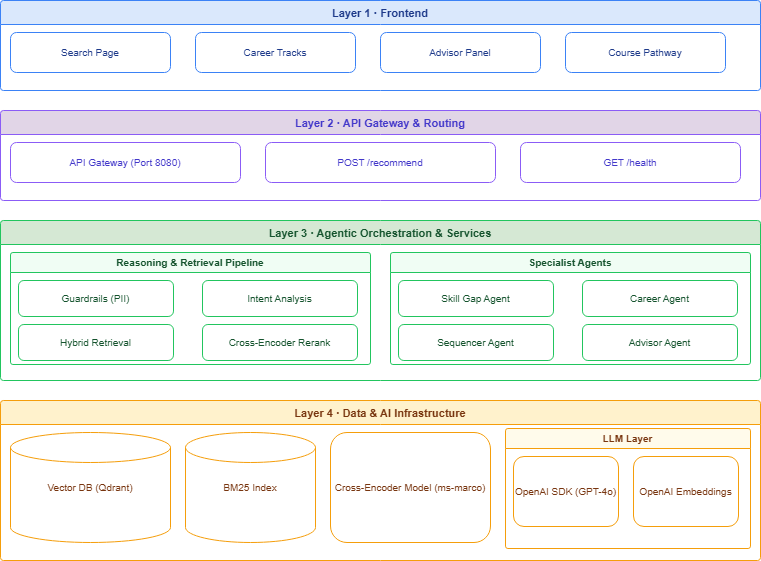

The diagram above was exported from draw.io. Its source (the exported page's mxGraphModel, read from the mxfile embedded in the PNG):
<mxGraphModel dx="778" dy="462" grid="1" gridSize="10" guides="1" tooltips="1" connect="1" arrows="1" fold="1" page="1" pageScale="1" pageWidth="850" pageHeight="1100" math="0" shadow="0">
  <root>
    <mxCell id="0" />
    <mxCell id="1" parent="0" />
    <mxCell id="L1" parent="1" style="swimlane;startSize=24;fillColor=#dae8fc;strokeColor=#3b82f6;fontStyle=1;fontSize=11;fontColor=#1e3a8a;swimlaneLine=1;rounded=1;arcSize=4;" value="Layer 1 · Frontend" vertex="1">
      <mxGeometry height="90" width="760" x="30" y="30" as="geometry" />
    </mxCell>
    <mxCell id="S1" parent="L1" style="rounded=1;whiteSpace=wrap;fillColor=#ffffff;strokeColor=#3b82f6;fontColor=#1e3a8a;fontSize=10;" value="Search Page" vertex="1">
      <mxGeometry height="40" width="160" x="10" y="32" as="geometry" />
    </mxCell>
    <mxCell id="S2" parent="L1" style="rounded=1;whiteSpace=wrap;fillColor=#ffffff;strokeColor=#3b82f6;fontColor=#1e3a8a;fontSize=10;" value="Career Tracks" vertex="1">
      <mxGeometry height="40" width="160" x="195" y="32" as="geometry" />
    </mxCell>
    <mxCell id="S3" parent="L1" style="rounded=1;whiteSpace=wrap;fillColor=#ffffff;strokeColor=#3b82f6;fontColor=#1e3a8a;fontSize=10;" value="Advisor Panel" vertex="1">
      <mxGeometry height="40" width="160" x="380" y="32" as="geometry" />
    </mxCell>
    <mxCell id="S4" parent="L1" style="rounded=1;whiteSpace=wrap;fillColor=#ffffff;strokeColor=#3b82f6;fontColor=#1e3a8a;fontSize=10;" value="Course Pathway" vertex="1">
      <mxGeometry height="40" width="160" x="565" y="32" as="geometry" />
    </mxCell>
    <mxCell id="L2" parent="1" style="swimlane;startSize=24;fillColor=#e1d5e7;strokeColor=#8b5cf6;fontStyle=1;fontSize=11;fontColor=#4338ca;swimlaneLine=1;rounded=1;arcSize=4;" value="Layer 2 · API Gateway &amp; Routing" vertex="1">
      <mxGeometry height="90" width="760" x="30" y="140" as="geometry" />
    </mxCell>
    <mxCell id="G1" parent="L2" style="rounded=1;whiteSpace=wrap;fillColor=#ffffff;strokeColor=#8b5cf6;fontColor=#4338ca;fontSize=10;" value="API Gateway (Port 8080)" vertex="1">
      <mxGeometry height="40" width="230" x="10" y="32" as="geometry" />
    </mxCell>
    <mxCell id="E1" parent="L2" style="rounded=1;whiteSpace=wrap;fillColor=#ffffff;strokeColor=#8b5cf6;fontColor=#4338ca;fontSize=10;" value="POST /recommend" vertex="1">
      <mxGeometry height="40" width="230" x="265" y="32" as="geometry" />
    </mxCell>
    <mxCell id="E2" parent="L2" style="rounded=1;whiteSpace=wrap;fillColor=#ffffff;strokeColor=#8b5cf6;fontColor=#4338ca;fontSize=10;" value="GET /health" vertex="1">
      <mxGeometry height="40" width="220" x="520" y="32" as="geometry" />
    </mxCell>
    <mxCell id="L3" parent="1" style="swimlane;startSize=24;fillColor=#d5e8d4;strokeColor=#22c55e;fontStyle=1;fontSize=11;fontColor=#14532d;swimlaneLine=1;rounded=1;arcSize=4;" value="Layer 3 · Agentic Orchestration &amp; Services" vertex="1">
      <mxGeometry height="160" width="760" x="30" y="250" as="geometry" />
    </mxCell>
    <mxCell id="C1" parent="L3" style="swimlane;startSize=20;fillColor=#f0fdf4;strokeColor=#22c55e;fontStyle=1;fontSize=10;fontColor=#14532d;rounded=1;arcSize=4;" value="Reasoning &amp; Retrieval Pipeline" vertex="1">
      <mxGeometry height="112" width="360" x="10" y="32" as="geometry" />
    </mxCell>
    <mxCell id="Q1" parent="C1" style="rounded=1;whiteSpace=wrap;fillColor=#ffffff;strokeColor=#22c55e;fontColor=#14532d;fontSize=10;" value="Guardrails (PII)" vertex="1">
      <mxGeometry height="36" width="155" x="8" y="28" as="geometry" />
    </mxCell>
    <mxCell id="Q2" parent="C1" style="rounded=1;whiteSpace=wrap;fillColor=#ffffff;strokeColor=#22c55e;fontColor=#14532d;fontSize=10;" value="Intent Analysis" vertex="1">
      <mxGeometry height="36" width="155" x="192" y="28" as="geometry" />
    </mxCell>
    <mxCell id="Q3" parent="C1" style="rounded=1;whiteSpace=wrap;fillColor=#ffffff;strokeColor=#22c55e;fontColor=#14532d;fontSize=10;" value="Hybrid Retrieval" vertex="1">
      <mxGeometry height="36" width="155" x="8" y="72" as="geometry" />
    </mxCell>
    <mxCell id="Q4" parent="C1" style="rounded=1;whiteSpace=wrap;fillColor=#ffffff;strokeColor=#22c55e;fontColor=#14532d;fontSize=10;" value="Cross-Encoder Rerank" vertex="1">
      <mxGeometry height="36" width="155" x="192" y="72" as="geometry" />
    </mxCell>
    <mxCell id="C2" parent="L3" style="swimlane;startSize=20;fillColor=#f0fdf4;strokeColor=#22c55e;fontStyle=1;fontSize=10;fontColor=#14532d;rounded=1;arcSize=4;" value="Specialist Agents" vertex="1">
      <mxGeometry height="112" width="360" x="390" y="32" as="geometry" />
    </mxCell>
    <mxCell id="A1b" parent="C2" style="rounded=1;whiteSpace=wrap;fillColor=#ffffff;strokeColor=#22c55e;fontColor=#14532d;fontSize=10;" value="Skill Gap Agent" vertex="1">
      <mxGeometry height="36" width="155" x="8" y="28" as="geometry" />
    </mxCell>
    <mxCell id="A2b" parent="C2" style="rounded=1;whiteSpace=wrap;fillColor=#ffffff;strokeColor=#22c55e;fontColor=#14532d;fontSize=10;" value="Career Agent" vertex="1">
      <mxGeometry height="36" width="155" x="192" y="28" as="geometry" />
    </mxCell>
    <mxCell id="A3b" parent="C2" style="rounded=1;whiteSpace=wrap;fillColor=#ffffff;strokeColor=#22c55e;fontColor=#14532d;fontSize=10;" value="Sequencer Agent" vertex="1">
      <mxGeometry height="36" width="155" x="8" y="72" as="geometry" />
    </mxCell>
    <mxCell id="A4b" parent="C2" style="rounded=1;whiteSpace=wrap;fillColor=#ffffff;strokeColor=#22c55e;fontColor=#14532d;fontSize=10;" value="Advisor Agent" vertex="1">
      <mxGeometry height="36" width="155" x="192" y="72" as="geometry" />
    </mxCell>
    <mxCell id="L4" parent="1" style="swimlane;startSize=24;fillColor=#fff2cc;strokeColor=#f59e0b;fontStyle=1;fontSize=11;fontColor=#78350f;swimlaneLine=1;rounded=1;arcSize=4;" value="Layer 4 · Data &amp; AI Infrastructure" vertex="1">
      <mxGeometry height="160" width="760" x="30" y="430" as="geometry" />
    </mxCell>
    <mxCell id="V1" parent="L4" style="shape=cylinder3;whiteSpace=wrap;fillColor=#ffffff;strokeColor=#f59e0b;fontColor=#78350f;fontSize=10;" value="Vector DB (Qdrant)" vertex="1">
      <mxGeometry height="110" width="160" x="10" y="32" as="geometry" />
    </mxCell>
    <mxCell id="V2" parent="L4" style="shape=cylinder3;whiteSpace=wrap;fillColor=#ffffff;strokeColor=#f59e0b;fontColor=#78350f;fontSize=10;" value="BM25 Index" vertex="1">
      <mxGeometry height="110" width="130" x="185" y="32" as="geometry" />
    </mxCell>
    <mxCell id="M1" parent="L4" style="rounded=1;whiteSpace=wrap;fillColor=#ffffff;strokeColor=#f59e0b;fontColor=#78350f;fontSize=10;" value="Cross-Encoder Model (ms-marco)" vertex="1">
      <mxGeometry height="110" width="160" x="330" y="32" as="geometry" />
    </mxCell>
    <mxCell id="LLM" parent="L4" style="swimlane;startSize=20;fillColor=#fffbeb;strokeColor=#f59e0b;fontStyle=1;fontSize=10;fontColor=#78350f;rounded=1;arcSize=4;" value="LLM Layer" vertex="1">
      <mxGeometry height="120" width="245" x="505" y="28" as="geometry" />
    </mxCell>
    <mxCell id="LS" parent="LLM" style="rounded=1;whiteSpace=wrap;fillColor=#ffffff;strokeColor=#f59e0b;fontColor=#78350f;fontSize=10;" value="OpenAI SDK (GPT-4o)" vertex="1">
      <mxGeometry height="70" width="105" x="8" y="28" as="geometry" />
    </mxCell>
    <mxCell id="LE" parent="LLM" style="rounded=1;whiteSpace=wrap;fillColor=#ffffff;strokeColor=#f59e0b;fontColor=#78350f;fontSize=10;" value="OpenAI Embeddings" vertex="1">
      <mxGeometry height="70" width="105" x="128" y="28" as="geometry" />
    </mxCell>
  </root>
</mxGraphModel>